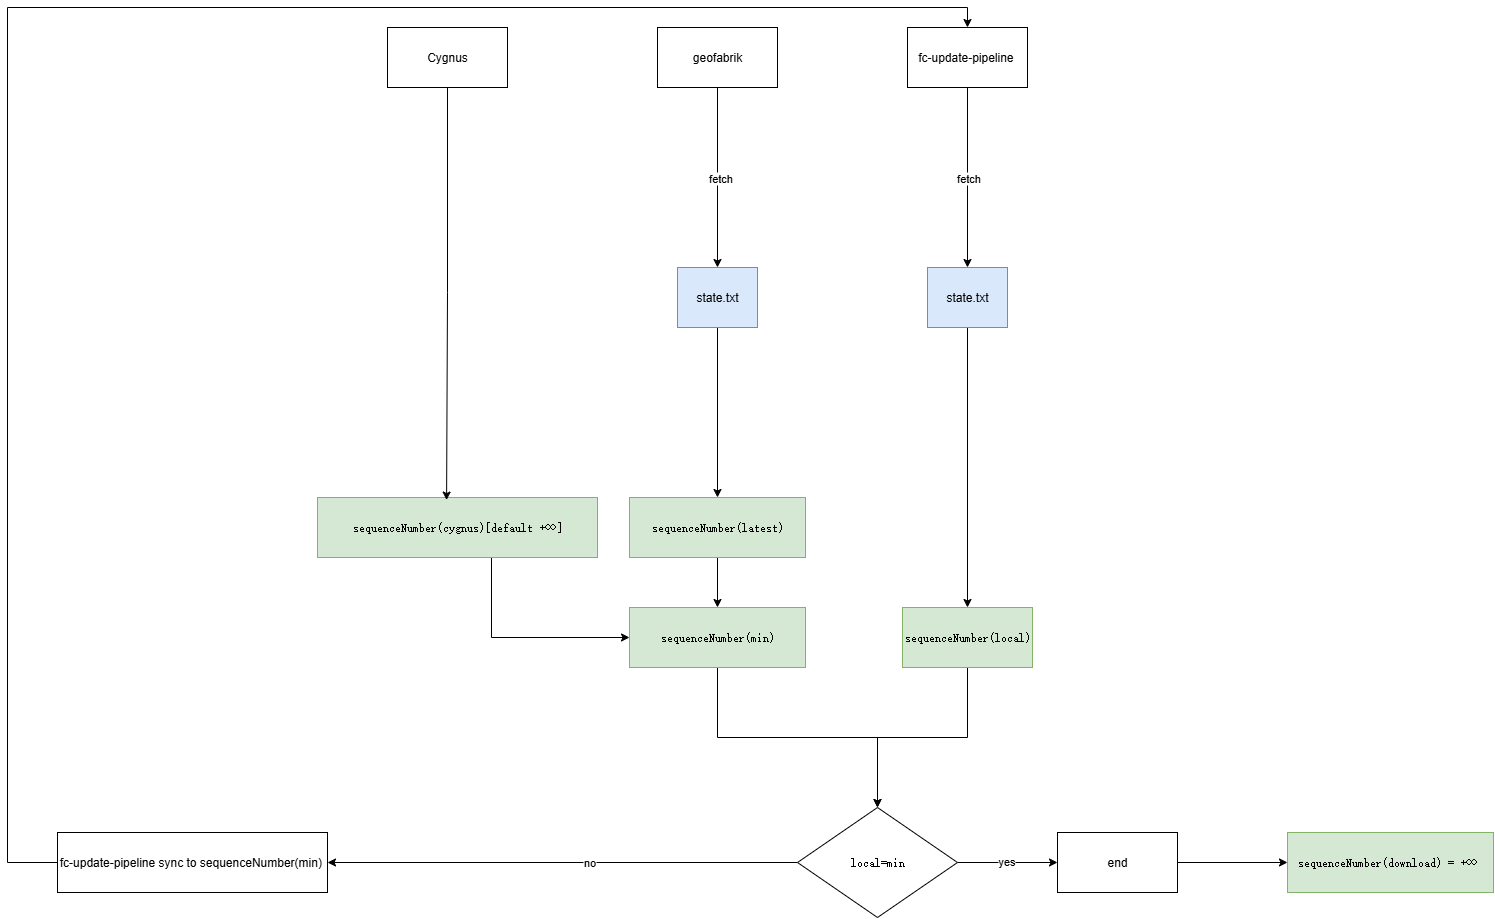

The diagram above was exported from draw.io. Its source (the exported page's mxGraphModel, read from the mxfile embedded in the PNG):
<mxGraphModel dx="2411" dy="2003" grid="1" gridSize="10" guides="1" tooltips="1" connect="1" arrows="1" fold="1" page="1" pageScale="1" pageWidth="827" pageHeight="1169" math="0" shadow="0">
  <root>
    <mxCell id="0" />
    <mxCell id="1" parent="0" />
    <mxCell id="w4sgOVd2U1DVzFf9tVbe-5" style="edgeStyle=orthogonalEdgeStyle;rounded=0;orthogonalLoop=1;jettySize=auto;html=1;" edge="1" parent="1" source="6DJGmamGnPeGVUFl9Hfz-13" target="6DJGmamGnPeGVUFl9Hfz-124">
      <mxGeometry relative="1" as="geometry" />
    </mxCell>
    <mxCell id="w4sgOVd2U1DVzFf9tVbe-6" value="fetch" style="edgeLabel;html=1;align=center;verticalAlign=middle;resizable=0;points=[];" vertex="1" connectable="0" parent="w4sgOVd2U1DVzFf9tVbe-5">
      <mxGeometry x="-0.0457" y="2" relative="1" as="geometry">
        <mxPoint y="5" as="offset" />
      </mxGeometry>
    </mxCell>
    <mxCell id="6DJGmamGnPeGVUFl9Hfz-13" value="geofabrik" style="rounded=0;whiteSpace=wrap;html=1;" parent="1" vertex="1">
      <mxGeometry x="520" y="20" width="120" height="60" as="geometry" />
    </mxCell>
    <mxCell id="6DJGmamGnPeGVUFl9Hfz-47" style="edgeStyle=orthogonalEdgeStyle;rounded=0;orthogonalLoop=1;jettySize=auto;html=1;entryX=0.5;entryY=0;entryDx=0;entryDy=0;" parent="1" source="6DJGmamGnPeGVUFl9Hfz-20" target="6DJGmamGnPeGVUFl9Hfz-48" edge="1">
      <mxGeometry relative="1" as="geometry">
        <mxPoint x="830" y="250" as="targetPoint" />
      </mxGeometry>
    </mxCell>
    <mxCell id="6DJGmamGnPeGVUFl9Hfz-49" value="fetch" style="edgeLabel;html=1;align=center;verticalAlign=middle;resizable=0;points=[];" parent="6DJGmamGnPeGVUFl9Hfz-47" vertex="1" connectable="0">
      <mxGeometry relative="1" as="geometry">
        <mxPoint as="offset" />
      </mxGeometry>
    </mxCell>
    <mxCell id="6DJGmamGnPeGVUFl9Hfz-20" value="fc-update-pipeline&amp;nbsp;" style="rounded=0;whiteSpace=wrap;html=1;" parent="1" vertex="1">
      <mxGeometry x="770" y="20" width="120" height="60" as="geometry" />
    </mxCell>
    <mxCell id="6DJGmamGnPeGVUFl9Hfz-52" style="edgeStyle=orthogonalEdgeStyle;rounded=0;orthogonalLoop=1;jettySize=auto;html=1;" parent="1" source="6DJGmamGnPeGVUFl9Hfz-48" target="6DJGmamGnPeGVUFl9Hfz-50" edge="1">
      <mxGeometry relative="1" as="geometry" />
    </mxCell>
    <mxCell id="6DJGmamGnPeGVUFl9Hfz-48" value="state.txt" style="rounded=0;whiteSpace=wrap;html=1;fillColor=#dae8fc;strokeColor=#6c8ebf;" parent="1" vertex="1">
      <mxGeometry x="790" y="260" width="80" height="60" as="geometry" />
    </mxCell>
    <mxCell id="6DJGmamGnPeGVUFl9Hfz-132" style="edgeStyle=orthogonalEdgeStyle;rounded=0;orthogonalLoop=1;jettySize=auto;html=1;entryX=0.5;entryY=0;entryDx=0;entryDy=0;" parent="1" source="6DJGmamGnPeGVUFl9Hfz-50" target="6DJGmamGnPeGVUFl9Hfz-130" edge="1">
      <mxGeometry relative="1" as="geometry" />
    </mxCell>
    <mxCell id="6DJGmamGnPeGVUFl9Hfz-50" value="&lt;pre style=&quot;text-align: start; overflow-wrap: break-word; text-wrap-mode: wrap;&quot;&gt;sequenceNumber(local)&lt;/pre&gt;" style="rounded=0;whiteSpace=wrap;html=1;fillColor=#d5e8d4;strokeColor=#82b366;" parent="1" vertex="1">
      <mxGeometry x="765" y="600" width="130" height="60" as="geometry" />
    </mxCell>
    <mxCell id="6DJGmamGnPeGVUFl9Hfz-77" style="edgeStyle=orthogonalEdgeStyle;rounded=0;orthogonalLoop=1;jettySize=auto;html=1;entryX=1;entryY=0.5;entryDx=0;entryDy=0;exitX=0;exitY=0.5;exitDx=0;exitDy=0;" parent="1" source="6DJGmamGnPeGVUFl9Hfz-130" target="6DJGmamGnPeGVUFl9Hfz-85" edge="1">
      <mxGeometry relative="1" as="geometry">
        <mxPoint x="350" y="855" as="targetPoint" />
        <mxPoint x="490" y="855" as="sourcePoint" />
      </mxGeometry>
    </mxCell>
    <mxCell id="6DJGmamGnPeGVUFl9Hfz-79" value="no" style="edgeLabel;html=1;align=center;verticalAlign=middle;resizable=0;points=[];" parent="6DJGmamGnPeGVUFl9Hfz-77" vertex="1" connectable="0">
      <mxGeometry x="-0.109" y="-2" relative="1" as="geometry">
        <mxPoint y="1" as="offset" />
      </mxGeometry>
    </mxCell>
    <mxCell id="w4sgOVd2U1DVzFf9tVbe-2" style="edgeStyle=orthogonalEdgeStyle;rounded=0;orthogonalLoop=1;jettySize=auto;html=1;entryX=0;entryY=0.5;entryDx=0;entryDy=0;" edge="1" parent="1" source="6DJGmamGnPeGVUFl9Hfz-74" target="w4sgOVd2U1DVzFf9tVbe-3">
      <mxGeometry relative="1" as="geometry">
        <mxPoint x="1130" y="855" as="targetPoint" />
      </mxGeometry>
    </mxCell>
    <mxCell id="6DJGmamGnPeGVUFl9Hfz-74" value="end" style="rounded=0;whiteSpace=wrap;html=1;" parent="1" vertex="1">
      <mxGeometry x="920" y="825" width="120" height="60" as="geometry" />
    </mxCell>
    <mxCell id="w4sgOVd2U1DVzFf9tVbe-9" style="edgeStyle=orthogonalEdgeStyle;rounded=0;orthogonalLoop=1;jettySize=auto;html=1;entryX=0.5;entryY=0;entryDx=0;entryDy=0;" edge="1" parent="1" source="6DJGmamGnPeGVUFl9Hfz-85" target="6DJGmamGnPeGVUFl9Hfz-20">
      <mxGeometry relative="1" as="geometry">
        <Array as="points">
          <mxPoint x="-130" y="855" />
          <mxPoint x="-130" />
          <mxPoint x="830" />
        </Array>
      </mxGeometry>
    </mxCell>
    <mxCell id="6DJGmamGnPeGVUFl9Hfz-85" value="fc-update-pipeline sync to&amp;nbsp;&lt;span style=&quot;text-align: start; background-color: transparent; color: light-dark(rgb(0, 0, 0), rgb(255, 255, 255));&quot;&gt;sequenceNumber(min)&lt;/span&gt;&lt;span style=&quot;background-color: transparent; color: light-dark(rgb(0, 0, 0), rgb(255, 255, 255)); text-align: start;&quot;&gt;&amp;nbsp;&lt;/span&gt;" style="rounded=0;whiteSpace=wrap;html=1;" parent="1" vertex="1">
      <mxGeometry x="-80" y="825" width="270" height="60" as="geometry" />
    </mxCell>
    <mxCell id="6DJGmamGnPeGVUFl9Hfz-129" style="edgeStyle=orthogonalEdgeStyle;rounded=0;orthogonalLoop=1;jettySize=auto;html=1;entryX=0;entryY=0.5;entryDx=0;entryDy=0;" parent="1" source="6DJGmamGnPeGVUFl9Hfz-105" target="6DJGmamGnPeGVUFl9Hfz-126" edge="1">
      <mxGeometry relative="1" as="geometry">
        <Array as="points">
          <mxPoint x="354" y="630" />
        </Array>
      </mxGeometry>
    </mxCell>
    <mxCell id="6DJGmamGnPeGVUFl9Hfz-105" value="&lt;pre style=&quot;text-align: start; overflow-wrap: break-word; text-wrap-mode: wrap;&quot;&gt;sequenceNumber(cygnus)[default +∞]&lt;/pre&gt;" style="rounded=0;whiteSpace=wrap;html=1;fillColor=#d5e8d4;strokeColor=#82b366;" parent="1" vertex="1">
      <mxGeometry x="180" y="490" width="280" height="60" as="geometry" />
    </mxCell>
    <mxCell id="6DJGmamGnPeGVUFl9Hfz-128" style="edgeStyle=orthogonalEdgeStyle;rounded=0;orthogonalLoop=1;jettySize=auto;html=1;" parent="1" source="6DJGmamGnPeGVUFl9Hfz-122" target="6DJGmamGnPeGVUFl9Hfz-126" edge="1">
      <mxGeometry relative="1" as="geometry" />
    </mxCell>
    <mxCell id="6DJGmamGnPeGVUFl9Hfz-122" value="&lt;pre style=&quot;text-align: start; overflow-wrap: break-word; text-wrap-mode: wrap;&quot;&gt;sequenceNumber(latest)&lt;/pre&gt;" style="rounded=0;whiteSpace=wrap;html=1;fillColor=#d5e8d4;strokeColor=#82b366;" parent="1" vertex="1">
      <mxGeometry x="492" y="490" width="176" height="60" as="geometry" />
    </mxCell>
    <mxCell id="6DJGmamGnPeGVUFl9Hfz-125" style="edgeStyle=orthogonalEdgeStyle;rounded=0;orthogonalLoop=1;jettySize=auto;html=1;" parent="1" source="6DJGmamGnPeGVUFl9Hfz-124" target="6DJGmamGnPeGVUFl9Hfz-122" edge="1">
      <mxGeometry relative="1" as="geometry" />
    </mxCell>
    <mxCell id="6DJGmamGnPeGVUFl9Hfz-124" value="state.txt" style="rounded=0;whiteSpace=wrap;html=1;fillColor=#dae8fc;strokeColor=#6c8ebf;" parent="1" vertex="1">
      <mxGeometry x="540" y="260" width="80" height="60" as="geometry" />
    </mxCell>
    <mxCell id="6DJGmamGnPeGVUFl9Hfz-131" style="edgeStyle=orthogonalEdgeStyle;rounded=0;orthogonalLoop=1;jettySize=auto;html=1;" parent="1" source="6DJGmamGnPeGVUFl9Hfz-126" target="6DJGmamGnPeGVUFl9Hfz-130" edge="1">
      <mxGeometry relative="1" as="geometry" />
    </mxCell>
    <mxCell id="6DJGmamGnPeGVUFl9Hfz-126" value="&lt;pre style=&quot;text-align: start; overflow-wrap: break-word; text-wrap-mode: wrap;&quot;&gt;&lt;pre style=&quot;overflow-wrap: break-word; text-wrap-mode: wrap;&quot;&gt;sequenceNumber(min)&lt;/pre&gt;&lt;/pre&gt;" style="rounded=0;whiteSpace=wrap;html=1;fillColor=#d5e8d4;strokeColor=#82b366;" parent="1" vertex="1">
      <mxGeometry x="492" y="600" width="176" height="60" as="geometry" />
    </mxCell>
    <mxCell id="6DJGmamGnPeGVUFl9Hfz-134" style="edgeStyle=orthogonalEdgeStyle;rounded=0;orthogonalLoop=1;jettySize=auto;html=1;entryX=0;entryY=0.5;entryDx=0;entryDy=0;" parent="1" source="6DJGmamGnPeGVUFl9Hfz-130" target="6DJGmamGnPeGVUFl9Hfz-74" edge="1">
      <mxGeometry relative="1" as="geometry" />
    </mxCell>
    <mxCell id="6DJGmamGnPeGVUFl9Hfz-135" value="yes" style="edgeLabel;html=1;align=center;verticalAlign=middle;resizable=0;points=[];" parent="6DJGmamGnPeGVUFl9Hfz-134" vertex="1" connectable="0">
      <mxGeometry x="-0.027" y="2" relative="1" as="geometry">
        <mxPoint as="offset" />
      </mxGeometry>
    </mxCell>
    <mxCell id="6DJGmamGnPeGVUFl9Hfz-130" value="&lt;pre style=&quot;text-align: start; overflow-wrap: break-word; text-wrap-mode: wrap;&quot;&gt;local=min&lt;/pre&gt;" style="rhombus;whiteSpace=wrap;html=1;" parent="1" vertex="1">
      <mxGeometry x="660" y="800" width="160" height="110" as="geometry" />
    </mxCell>
    <mxCell id="w4sgOVd2U1DVzFf9tVbe-3" value="&lt;pre style=&quot;text-align: start; overflow-wrap: break-word; text-wrap-mode: wrap;&quot;&gt;sequenceNumber(download) = +∞ &lt;/pre&gt;" style="rounded=0;whiteSpace=wrap;html=1;fillColor=#d5e8d4;strokeColor=#82b366;" vertex="1" parent="1">
      <mxGeometry x="1150" y="825" width="206" height="60" as="geometry" />
    </mxCell>
    <mxCell id="w4sgOVd2U1DVzFf9tVbe-7" value="Cygnus" style="rounded=0;whiteSpace=wrap;html=1;" vertex="1" parent="1">
      <mxGeometry x="250" y="20" width="120" height="60" as="geometry" />
    </mxCell>
    <mxCell id="w4sgOVd2U1DVzFf9tVbe-8" style="edgeStyle=orthogonalEdgeStyle;rounded=0;orthogonalLoop=1;jettySize=auto;html=1;entryX=0.461;entryY=0.043;entryDx=0;entryDy=0;entryPerimeter=0;" edge="1" parent="1" source="w4sgOVd2U1DVzFf9tVbe-7" target="6DJGmamGnPeGVUFl9Hfz-105">
      <mxGeometry relative="1" as="geometry" />
    </mxCell>
  </root>
</mxGraphModel>